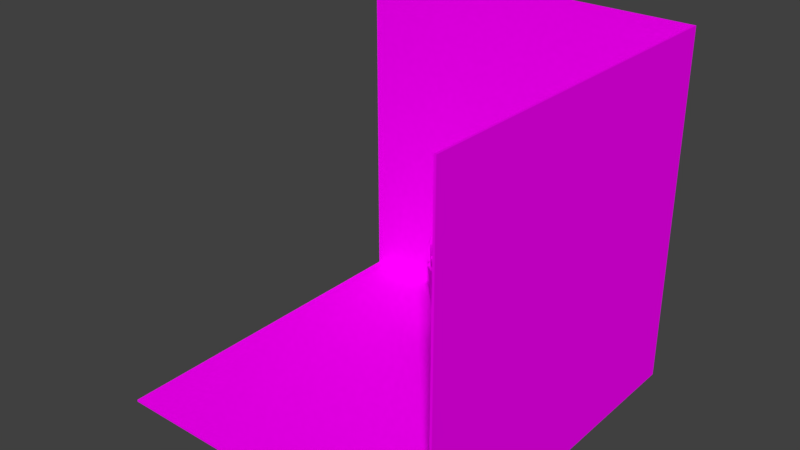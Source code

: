 # Source: Storage_Level2_Room.blend  (saved by Blender 2.79.0; exported with 4.5.12 LTS)
import bpy
from mathutils import Matrix  # noqa: F401  (used for matrix-valued properties, if any)

bpy.ops.wm.read_factory_settings(use_empty=True)
scene = bpy.context.scene
scene.name = 'Scene'

# ---- collections
col_collection_1 = bpy.data.collections.new('Collection 1'); scene.collection.children.link(col_collection_1)
col_collection_9 = bpy.data.collections.new('Collection 9'); scene.collection.children.link(col_collection_9)

# ---- images (referenced by path relative to the original .blend; pixels are not part of the script)
import os
ASSET_DIR = os.environ.get("B2B_ASSET_DIR", "")  # directory of the original .blend (textures are referenced by path, not embedded)
HERE = os.path.dirname(os.path.abspath(__file__))  # packed textures are extracted next to this script under _unpacked/

def load_image(name, relpath, width, height, colorspace="sRGB"):
    """Load a texture the original file referenced (path relative to the .blend, or extracted next to this script)."""
    p = next((c for c in (os.path.join(HERE, relpath), os.path.join(ASSET_DIR, relpath)) if relpath and os.path.exists(c)), "")
    if p:
        img = bpy.data.images.load(p, check_existing=True)
        img.name = name
    else:  # same state as the original file: an image datablock whose file is absent (Cycles renders it pink)
        img = bpy.data.images.new(name, width, height)
        img.source = "FILE"
        img.filepath = "//" + (relpath or name)
    img.colorspace_settings.name = colorspace
    return img
img_storage_texture_png = load_image('Storage_texture.png', 'Storage_texture.png', 1024, 1024, 'sRGB')
img_bucket_texture = load_image('Bucket_texture', 'Bucket_texture.png', 1024, 1024, 'sRGB')

# ---- materials (node trees are filled in below, after node groups)
mat_material_room = bpy.data.materials.new('Material_room')
mat_material_room.alpha_threshold = 0.0
mat_material_room.roughness = 0.5
mat_plankton_material = bpy.data.materials.new('Plankton_material')
mat_plankton_material.alpha_threshold = 0.0
mat_plankton_material.roughness = 0.5

# ---- material node trees
mat_material_room.use_nodes = True; mat_material_room.node_tree.nodes.clear()
_N = mat_material_room.node_tree.nodes; _L = mat_material_room.node_tree.links
n0 = _N.new('ShaderNodeOutputMaterial'); n0.name = 'Material Output'; n0.location = (300, 300)
n1 = _N.new('ShaderNodeBsdfDiffuse'); n1.name = 'Diffuse BSDF'; n1.location = (10, 300)
n2 = _N.new('ShaderNodeTexImage'); n2.name = 'Image Texture'; n2.location = (-190, 340)
n2.width = 140
n2.image = img_storage_texture_png
_L.new(n1.outputs[0], n0.inputs[0])
_L.new(n2.outputs[0], n1.inputs[0])
n0.is_active_output = True
mat_plankton_material.use_nodes = True; mat_plankton_material.node_tree.nodes.clear()
_N = mat_plankton_material.node_tree.nodes; _L = mat_plankton_material.node_tree.links
n0 = _N.new('ShaderNodeOutputMaterial'); n0.name = 'Material Output'; n0.location = (300, 300)
n1 = _N.new('ShaderNodeBsdfDiffuse'); n1.name = 'Diffuse BSDF'; n1.location = (10, 300)
n2 = _N.new('ShaderNodeTexImage'); n2.name = 'Image Texture'; n2.location = (-184, 307)
n2.width = 140
n2.image = img_bucket_texture
_L.new(n1.outputs[0], n0.inputs[0])
_L.new(n2.outputs[0], n1.inputs[0])
n0.is_active_output = True

# ---- world
world_world = bpy.data.worlds.new('World'); scene.world = world_world
world_world.color = (0.05088, 0.05088, 0.05088)
world_world.use_sun_shadow = False
world_world.sun_shadow_jitter_overblur = 0.0
world_world.cycles.sampling_method = 'MANUAL'

# ---- meshes
me_plane_001 = bpy.data.meshes.new('Plane.001')
me_plane_001.from_pydata([(-1.006, -1.006, -0.9938), (-1.006, 0.9944, 1.006), (0.9944, 0.9944, 1.006), (-1.006, 0.9944, -0.9938), (0.9944, -1.006, -0.9938), (0.9944, 0.9944, -0.9938), (0.9944, -1.006, 1.006), (-1.006, 1.006, -1.006), (-1.006, 1.006, 1.006), (1.006, 1.006, 1.006), (-1.006, -1.006, -1.006), (1.006, -1.006, -1.006), (1.006, 1.006, -1.006), (1.006, -1.006, 1.006)], [], [(0, 4, 5, 3), (1, 3, 5, 2), (4, 6, 2, 5), (10, 7, 12, 11), (8, 9, 12, 7), (11, 12, 9, 13), (2, 9, 8, 1), (6, 13, 9, 2), (4, 11, 13, 6), (0, 3, 7, 10), (1, 8, 7, 3), (4, 0, 10, 11)])
_uv = me_plane_001.uv_layers.new(name='UVMap')
_uv.uv.foreach_set('vector', [0.0, 0.0, 0.2969, 0.0, 0.2969, 0.2969, 0.0, 0.2969, 0.2969, 0.2969, 0.2969, 0.0, 0.5938, 0.0, 0.5938, 0.2969, 0.0, 0.2969, 0.2969, 0.2969, 0.2969, 0.5977, 0.0, 0.5977, 0.6895, 0.9059, 0.6807, 0.8345, 0.7649, 0.8405, 0.759, 0.9247, 0.5693, 0.8638, 0.5422, 0.8834, 0.5001, 0.8651, 0.5443, 0.8189, 0.4962, 0.9207, 0.5001, 0.8651, 0.5422, 0.8834, 0.5343, 0.9145, 0.5428, 0.8839, 0.5422, 0.8834, 0.5693, 0.8638, 0.5702, 0.8639, 0.5347, 0.915, 0.5343, 0.9145, 0.5422, 0.8834, 0.5428, 0.8839, 0.4973, 0.9214, 0.4962, 0.9207, 0.5343, 0.9145, 0.5347, 0.915, 0.6742, 0.9193, 0.6608, 0.8165, 0.6629, 0.814, 0.6758, 0.9179, 0.5702, 0.8639, 0.5693, 0.8638, 0.5443, 0.8189, 0.5459, 0.8194, 0.7741, 0.9469, 0.6742, 0.9193, 0.6758, 0.9179, 0.7768, 0.9452])
me_plane_001.materials.append(mat_material_room)
me_plane_001.use_remesh_preserve_volume = False
me_plane_001.use_remesh_preserve_attributes = False
me_plane_001.use_mirror_vertex_groups = False
me_plane_001.update()
me_cylinder = bpy.data.meshes.new('Cylinder')
me_cylinder.from_pydata([], [], [])
me_cylinder.materials.append(None)
me_cylinder.update()
me_cube = bpy.data.meshes.new('Cube')
me_cube.from_pydata([], [], [])
me_cube.materials.append(None)
me_cube.update()
me_cylinder_1 = bpy.data.meshes.new('Cylinder')
me_cylinder_1.from_pydata([], [], [])
me_cylinder_1.materials.append(None)
me_cylinder_1.update()
me_cylinder_000 = bpy.data.meshes.new('Cylinder.000')
me_cylinder_000.from_pydata([(0.0, 1.0, -1.0), (0.0, 1.22, 0.3704), (0.3827, 0.9239, -1.0), (0.4667, 1.127, 0.3704), (0.7071, 0.7071, -1.0), (0.8624, 0.8624, 0.3704), (0.9239, 0.3827, -1.0), (1.127, 0.4667, 0.3704), (1.0, -5.96e-08, -1.0), (1.22, -5.96e-08, 0.3704), (0.9239, -0.3827, -1.0), (1.127, -0.4667, 0.3704), (0.7071, -0.7071, -1.0), (0.8624, -0.8624, 0.3704), (0.3827, -0.9239, -1.0), (0.4667, -1.127, 0.3704), (1.788e-07, -1.0, -1.0), (1.788e-07, -1.22, 0.3704), (-0.3827, -0.9239, -1.0), (-0.4667, -1.127, 0.3704), (-0.7071, -0.7071, -1.0), (-0.8624, -0.8624, 0.3704), (-0.9239, -0.3827, -1.0), (-1.127, -0.4667, 0.3704), (-1.0, 0.0, -1.0), (-1.22, 0.0, 0.3704), (-0.9239, 0.3827, -1.0), (-1.127, 0.4668, 0.3704), (-0.7071, 0.7071, -1.0), (-0.8624, 0.8624, 0.3704), (-0.3827, 0.9239, -1.0), (-0.4667, 1.127, 0.3704), (0.0, 1.125, 0.3704), (0.4305, 1.039, 0.3704), (0.7954, 0.7954, 0.3704), (1.039, 0.4305, 0.3704), (1.125, -5.96e-08, 0.3704), (1.039, -0.4305, 0.3704), (0.7954, -0.7954, 0.3704), (0.4305, -1.039, 0.3704), (1.788e-07, -1.125, 0.3704), (-0.4305, -1.039, 0.3704), (-0.7954, -0.7954, 0.3704), (-1.039, -0.4305, 0.3704), (-1.125, 0.0, 0.3704), (-1.039, 0.4305, 0.3704), (-0.7954, 0.7954, 0.3704), (-0.4305, 1.039, 0.3704), (0.0, 0.9404, -0.9029), (0.3599, 0.8688, -0.9029), (0.665, 0.665, -0.9029), (0.8688, 0.3599, -0.9029), (0.9404, -5.96e-08, -0.9029), (0.8688, -0.3599, -0.9029), (0.665, -0.665, -0.9029), (0.3599, -0.8688, -0.9029), (1.192e-07, -0.9404, -0.9029), (-0.3599, -0.8688, -0.9029), (-0.665, -0.665, -0.9029), (-0.8688, -0.3599, -0.9029), (-0.9404, 0.0, -0.9029), (-0.8688, 0.3599, -0.9029), (-0.665, 0.665, -0.9029), (-0.3599, 0.8688, -0.9029), (-1.038, -0.5566, 0.4109), (-0.9113, -0.7456, 0.4109), (-0.9957, -0.5393, 0.4109), (-0.8793, -0.7136, 0.4109), (1.056, 0.5376, 0.4318), (0.901, 0.7703, 0.4318), (1.005, 0.5163, 0.4318), (0.8615, 0.7308, 0.4318), (-1.005, -0.5163, 0.7859), (-0.951, -0.4702, 0.958), (-1.056, -0.5376, 0.7859), (-0.4026, -0.08991, 1.559), (0.8615, 0.7308, 0.6089), (-0.8547, -0.7307, 0.959), (-0.5828, -0.5026, 1.365), (0.7619, 0.6464, 1.136), (-0.8146, -0.6907, 0.9587), (0.1742, 0.2379, 1.538), (0.1817, 0.2606, 1.57), (0.6114, 0.5361, 1.389), (0.8007, 0.6866, 1.146), (-0.8615, -0.7308, 0.7859), (0.901, 0.7703, 0.7859), (0.901, 0.7703, 0.6089), (0.767, 0.3021, 1.378), (0.9434, 0.4423, 1.139), (1.002, 0.4912, 0.9582), (1.056, 0.5376, 0.6089), (0.3782, 0.08067, 1.528), (0.7267, 0.2871, 1.355), (0.8941, 0.4217, 1.13), (1.005, 0.5163, 0.6089), (-1.005, -0.5163, 0.6089), (-0.8941, -0.4217, 1.13), (-0.7267, -0.2871, 1.355), (-0.3782, -0.08067, 1.528), (-1.056, -0.5376, 0.6089), (0.8615, 0.7308, 0.7859), (0.8146, 0.6907, 0.9587), (-1.002, -0.4912, 0.9582), (0.5828, 0.5026, 1.365), (-0.9434, -0.4423, 1.139), (-0.767, -0.3021, 1.378), (-0.901, -0.7703, 0.6089), (-0.901, -0.7703, 0.7859), (0.8547, 0.7307, 0.959), (-0.8007, -0.6866, 1.146), (-0.6114, -0.5361, 1.389), (0.4026, 0.08991, 1.559), (-0.1817, -0.2606, 1.57), (-0.1742, -0.2379, 1.538), (-0.7619, -0.6464, 1.136), (1.056, 0.5376, 0.7859), (-0.8615, -0.7308, 0.6089), (-0.8615, -0.7308, 0.4318), (-1.005, -0.5163, 0.4318), (-0.901, -0.7703, 0.4318), (0.951, 0.4702, 0.958), (1.005, 0.5163, 0.7859), (-1.056, -0.5376, 0.4318)], [], [(0, 1, 3, 2), (2, 3, 5, 4), (4, 5, 7, 6), (6, 7, 9, 8), (8, 9, 11, 10), (10, 11, 13, 12), (12, 13, 15, 14), (14, 15, 17, 16), (16, 17, 19, 18), (18, 19, 21, 20), (20, 21, 23, 22), (22, 23, 25, 24), (24, 25, 27, 26), (26, 27, 29, 28), (5, 3, 33, 34), (28, 29, 31, 30), (30, 31, 1, 0), (0, 2, 4, 6, 8, 10, 12, 14, 16, 18, 20, 22, 24, 26, 28, 30), (34, 33, 49, 50), (15, 13, 38, 39), (25, 23, 43, 44), (11, 9, 36, 37), (21, 19, 41, 42), (31, 29, 46, 47), (5, 34, 71, 69), (17, 15, 39, 40), (3, 1, 32, 33), (27, 25, 44, 45), (13, 11, 37, 38), (23, 21, 65, 64), (1, 31, 47, 32), (9, 7, 35, 36), (19, 17, 40, 41), (29, 27, 45, 46), (49, 48, 63, 62, 61, 60, 59, 58, 57, 56, 55, 54, 53, 52, 51, 50), (42, 41, 57, 58), (35, 34, 50, 51), (43, 42, 58, 59), (36, 35, 51, 52), (44, 43, 59, 60), (37, 36, 52, 53), (45, 44, 60, 61), (38, 37, 53, 54), (46, 45, 61, 62), (39, 38, 54, 55), (47, 46, 62, 63), (40, 39, 55, 56), (33, 32, 48, 49), (32, 47, 63, 48), (41, 40, 56, 57), (64, 65, 67, 66), (43, 23, 64, 66), (21, 42, 67, 65), (42, 43, 66, 67), (35, 7, 68, 70), (7, 5, 69, 68), (34, 35, 70, 71), (75, 82, 81, 99), (71, 70, 95, 76), (76, 95, 122, 101), (101, 122, 121, 102), (102, 121, 94, 79), (79, 94, 93, 104), (104, 93, 92, 81), (70, 68, 91, 95), (95, 91, 116, 122), (122, 116, 90, 121), (121, 90, 89, 94), (94, 89, 88, 93), (93, 88, 112, 92), (68, 69, 87, 91), (91, 87, 86, 116), (116, 86, 109, 90), (90, 109, 84, 89), (89, 84, 83, 88), (88, 83, 82, 112), (69, 71, 76, 87), (87, 76, 101, 86), (86, 101, 102, 109), (109, 102, 79, 84), (84, 79, 104, 83), (83, 104, 81, 82), (113, 112, 82, 75), (114, 92, 112, 113), (99, 81, 92, 114), (118, 119, 96, 117), (117, 96, 72, 85), (85, 72, 73, 80), (80, 73, 97, 115), (115, 97, 98, 78), (78, 98, 99, 114), (119, 123, 100, 96), (96, 100, 74, 72), (72, 74, 103, 73), (73, 103, 105, 97), (97, 105, 106, 98), (98, 106, 75, 99), (123, 120, 107, 100), (100, 107, 108, 74), (74, 108, 77, 103), (103, 77, 110, 105), (105, 110, 111, 106), (106, 111, 113, 75), (120, 118, 117, 107), (107, 117, 85, 108), (108, 85, 80, 77), (77, 80, 115, 110), (110, 115, 78, 111), (111, 78, 114, 113)])
_uv = me_cylinder_000.uv_layers.new(name='UVMap')
_uv.uv.foreach_set('vector', [0.2666, 0.7891, 0.2617, 0.7891, 0.2617, 0.7881, 0.2666, 0.7881, 0.2568, 0.8057, 0.2568, 0.7998, 0.2588, 0.7998, 0.2588, 0.8057, 0.2588, 0.8057, 0.2588, 0.7998, 0.2607, 0.7998, 0.2607, 0.8057, 0.2607, 0.8057, 0.2607, 0.7998, 0.2617, 0.7998, 0.2617, 0.8057, 0.2617, 0.8115, 0.2568, 0.8125, 0.2568, 0.8105, 0.2617, 0.8105, 0.2617, 0.8105, 0.2568, 0.8105, 0.2568, 0.8086, 0.2617, 0.8086, 0.2617, 0.8086, 0.2568, 0.8086, 0.2568, 0.8076, 0.2617, 0.8076, 0.2617, 0.8076, 0.2568, 0.8076, 0.2568, 0.8057, 0.2617, 0.8057, 0.2568, 0.7881, 0.2617, 0.7881, 0.2617, 0.7891, 0.2568, 0.7891, 0.2568, 0.7891, 0.2617, 0.7891, 0.2617, 0.791, 0.2568, 0.791, 0.2568, 0.791, 0.2617, 0.791, 0.2617, 0.793, 0.2568, 0.793, 0.2568, 0.793, 0.2617, 0.793, 0.2617, 0.7939, 0.2568, 0.7939, 0.2568, 0.7939, 0.2617, 0.7939, 0.2617, 0.7959, 0.2568, 0.7949, 0.2666, 0.7939, 0.2617, 0.7939, 0.2617, 0.793, 0.2666, 0.793, 0.25, 0.793, 0.249, 0.7949, 0.249, 0.7949, 0.249, 0.793, 0.2666, 0.793, 0.2617, 0.793, 0.2617, 0.791, 0.2666, 0.791, 0.2666, 0.791, 0.2617, 0.791, 0.2617, 0.7891, 0.2666, 0.7891, 0.25, 0.8018, 0.25, 0.8008, 0.25, 0.7988, 0.25, 0.7979, 0.251, 0.7969, 0.252, 0.7959, 0.2539, 0.7959, 0.2559, 0.7969, 0.2568, 0.7979, 0.2568, 0.7988, 0.2568, 0.8008, 0.2568, 0.8018, 0.2559, 0.8027, 0.2539, 0.8037, 0.252, 0.8037, 0.251, 0.8027, 0.2539, 0.791, 0.2559, 0.791, 0.2549, 0.7959, 0.2539, 0.7959, 0.2441, 0.7881, 0.2461, 0.7881, 0.2461, 0.7881, 0.2441, 0.7881, 0.2412, 0.7949, 0.2412, 0.793, 0.2412, 0.793, 0.2422, 0.7949, 0.248, 0.7881, 0.249, 0.7891, 0.249, 0.79, 0.2471, 0.7891, 0.2412, 0.791, 0.2412, 0.7891, 0.2422, 0.79, 0.2412, 0.791, 0.2461, 0.7969, 0.2441, 0.7969, 0.2441, 0.7969, 0.2461, 0.7969, 0.25, 0.793, 0.249, 0.793, 0.249, 0.793, 0.25, 0.793, 0.2422, 0.7881, 0.2441, 0.7881, 0.2441, 0.7881, 0.2432, 0.7891, 0.249, 0.7949, 0.248, 0.7969, 0.2471, 0.7959, 0.249, 0.7949, 0.2422, 0.7969, 0.2412, 0.7949, 0.2422, 0.7949, 0.2432, 0.7959, 0.2461, 0.7881, 0.248, 0.7881, 0.2471, 0.7891, 0.2461, 0.7881, 0.2617, 0.793, 0.2617, 0.791, 0.2617, 0.791, 0.2617, 0.792, 0.248, 0.7969, 0.2461, 0.7969, 0.2461, 0.7969, 0.2471, 0.7959, 0.249, 0.7891, 0.25, 0.791, 0.249, 0.791, 0.249, 0.79, 0.2412, 0.7891, 0.2422, 0.7881, 0.2432, 0.7891, 0.2422, 0.79, 0.2441, 0.7969, 0.2422, 0.7969, 0.2432, 0.7959, 0.2441, 0.7969, 0.2471, 0.8027, 0.2461, 0.8037, 0.2451, 0.8047, 0.2432, 0.8047, 0.2422, 0.8037, 0.2412, 0.8027, 0.2412, 0.8018, 0.2412, 0.7998, 0.2412, 0.7988, 0.2422, 0.7979, 0.2432, 0.7969, 0.2451, 0.7969, 0.2461, 0.7979, 0.2471, 0.7988, 0.2471, 0.7998, 0.2471, 0.8018, 0.248, 0.8047, 0.25, 0.8047, 0.249, 0.8096, 0.248, 0.8096, 0.252, 0.791, 0.2539, 0.791, 0.2539, 0.7959, 0.252, 0.7959, 0.2461, 0.8047, 0.248, 0.8047, 0.248, 0.8096, 0.2461, 0.8096, 0.251, 0.791, 0.252, 0.791, 0.252, 0.7959, 0.251, 0.7959, 0.2451, 0.8047, 0.2461, 0.8047, 0.2461, 0.8096, 0.2451, 0.8096, 0.25, 0.791, 0.251, 0.791, 0.251, 0.7959, 0.25, 0.7959, 0.2666, 0.8008, 0.2666, 0.8027, 0.2617, 0.8018, 0.2617, 0.8008, 0.2666, 0.8105, 0.2666, 0.8115, 0.2617, 0.8115, 0.2617, 0.8105, 0.2666, 0.7988, 0.2666, 0.8008, 0.2617, 0.8008, 0.2617, 0.7988, 0.2666, 0.8086, 0.2666, 0.8105, 0.2617, 0.8105, 0.2617, 0.8086, 0.2666, 0.7979, 0.2666, 0.7988, 0.2617, 0.7988, 0.2617, 0.7979, 0.2666, 0.8066, 0.2666, 0.8086, 0.2617, 0.8086, 0.2617, 0.8076, 0.2559, 0.791, 0.2568, 0.791, 0.2559, 0.7959, 0.2549, 0.7959, 0.2666, 0.7959, 0.2666, 0.7979, 0.2617, 0.7979, 0.2617, 0.7959, 0.2666, 0.8057, 0.2666, 0.8066, 0.2617, 0.8076, 0.2617, 0.8057, 0.2412, 0.793, 0.2412, 0.792, 0.2412, 0.792, 0.2412, 0.793, 0.2412, 0.793, 0.2412, 0.793, 0.2412, 0.793, 0.2412, 0.793, 0.2412, 0.791, 0.2412, 0.791, 0.2412, 0.792, 0.2412, 0.792, 0.248, 0.8047, 0.2461, 0.8047, 0.2471, 0.8047, 0.2471, 0.8047, 0.249, 0.791, 0.25, 0.791, 0.25, 0.792, 0.249, 0.792, 0.2607, 0.7998, 0.2588, 0.7998, 0.2588, 0.7998, 0.2598, 0.7998, 0.2539, 0.791, 0.252, 0.791, 0.2529, 0.79, 0.2539, 0.79, 0.25, 0.8096, 0.25, 0.8076, 0.25, 0.8076, 0.25, 0.8096, 0.2539, 0.79, 0.2529, 0.79, 0.2529, 0.7891, 0.2539, 0.7891, 0.2539, 0.7891, 0.2529, 0.7891, 0.2529, 0.7891, 0.2539, 0.7891, 0.2539, 0.7891, 0.2529, 0.7891, 0.2529, 0.7881, 0.2539, 0.7881, 0.2539, 0.7881, 0.2529, 0.7881, 0.252, 0.7881, 0.2539, 0.7881, 0.2539, 0.8037, 0.2549, 0.8037, 0.2549, 0.8047, 0.2539, 0.8047, 0.2539, 0.8047, 0.2549, 0.8047, 0.2549, 0.8057, 0.2539, 0.8066, 0.2451, 0.8135, 0.2451, 0.8135, 0.2441, 0.8135, 0.2441, 0.8135, 0.2441, 0.8135, 0.2441, 0.8135, 0.2441, 0.8135, 0.2441, 0.8135, 0.2441, 0.8135, 0.2441, 0.8135, 0.2432, 0.8135, 0.2432, 0.8135, 0.2432, 0.8135, 0.2432, 0.8135, 0.2422, 0.8135, 0.2422, 0.8135, 0.2422, 0.8135, 0.2422, 0.8135, 0.2412, 0.8125, 0.2412, 0.8125, 0.2412, 0.8125, 0.2412, 0.8125, 0.2412, 0.8105, 0.2412, 0.8105, 0.2598, 0.7998, 0.2588, 0.7998, 0.2588, 0.7988, 0.2598, 0.7988, 0.2598, 0.7988, 0.2588, 0.7988, 0.2588, 0.7988, 0.2598, 0.7988, 0.2598, 0.7988, 0.2588, 0.7988, 0.2588, 0.7979, 0.2598, 0.7979, 0.2598, 0.7979, 0.2588, 0.7979, 0.2588, 0.7969, 0.2598, 0.7969, 0.2598, 0.7969, 0.2588, 0.7969, 0.2588, 0.7959, 0.2598, 0.7959, 0.249, 0.8037, 0.2471, 0.8037, 0.2471, 0.8018, 0.249, 0.8018, 0.2539, 0.8037, 0.2539, 0.8037, 0.2529, 0.8037, 0.2529, 0.8037, 0.2529, 0.8037, 0.2529, 0.8037, 0.252, 0.8037, 0.252, 0.8037, 0.252, 0.8037, 0.252, 0.8037, 0.252, 0.8037, 0.252, 0.8037, 0.252, 0.8037, 0.252, 0.8037, 0.251, 0.8047, 0.251, 0.8037, 0.251, 0.8037, 0.251, 0.8047, 0.251, 0.8057, 0.25, 0.8057, 0.25, 0.8057, 0.251, 0.8057, 0.25, 0.8076, 0.25, 0.8076, 0.249, 0.7988, 0.249, 0.8018, 0.2471, 0.8018, 0.2471, 0.7988, 0.2412, 0.8086, 0.2412, 0.8105, 0.2412, 0.8105, 0.2412, 0.8086, 0.2539, 0.8086, 0.2539, 0.8066, 0.2549, 0.8057, 0.2549, 0.8086, 0.2549, 0.8076, 0.2559, 0.8076, 0.2559, 0.8086, 0.2549, 0.8086, 0.2549, 0.8086, 0.2559, 0.8086, 0.2559, 0.8086, 0.2549, 0.8086, 0.2549, 0.8086, 0.2559, 0.8086, 0.2559, 0.8096, 0.2549, 0.8096, 0.2549, 0.8096, 0.2559, 0.8096, 0.2559, 0.8105, 0.2549, 0.8105, 0.2549, 0.8115, 0.2539, 0.8115, 0.2539, 0.8105, 0.2549, 0.8105, 0.2549, 0.8105, 0.2539, 0.8105, 0.2539, 0.8086, 0.2549, 0.8086, 0.2539, 0.8125, 0.2539, 0.8135, 0.2529, 0.8135, 0.2529, 0.8125, 0.2529, 0.8125, 0.2529, 0.8135, 0.252, 0.8135, 0.252, 0.8125, 0.252, 0.8125, 0.252, 0.8135, 0.252, 0.8125, 0.252, 0.8125, 0.252, 0.8125, 0.252, 0.8125, 0.251, 0.8125, 0.251, 0.8125, 0.251, 0.8125, 0.251, 0.8125, 0.25, 0.8115, 0.251, 0.8115, 0.251, 0.8115, 0.25, 0.8115, 0.25, 0.8096, 0.25, 0.8096, 0.2559, 0.8076, 0.2549, 0.8076, 0.2549, 0.8066, 0.2559, 0.8066, 0.2559, 0.8066, 0.2549, 0.8066, 0.2549, 0.8057, 0.2559, 0.8057, 0.2559, 0.8057, 0.2549, 0.8057, 0.2549, 0.8057, 0.2559, 0.8057, 0.2559, 0.8057, 0.2549, 0.8057, 0.2549, 0.8047, 0.2559, 0.8047, 0.2559, 0.8047, 0.2549, 0.8047, 0.2549, 0.8037, 0.2559, 0.8037, 0.2471, 0.7969, 0.249, 0.7969, 0.249, 0.7988, 0.2471, 0.7988, 0.2451, 0.8047, 0.2451, 0.8047, 0.2441, 0.8047, 0.2441, 0.8047, 0.2441, 0.8047, 0.2441, 0.8047, 0.2441, 0.8047, 0.2441, 0.8047, 0.2441, 0.8047, 0.2441, 0.8047, 0.2432, 0.8047, 0.2432, 0.8047, 0.2432, 0.8047, 0.2432, 0.8047, 0.2422, 0.8057, 0.2422, 0.8047, 0.2422, 0.8047, 0.2422, 0.8057, 0.2412, 0.8066, 0.2412, 0.8057, 0.2412, 0.8057, 0.2412, 0.8066, 0.2412, 0.8086, 0.2412, 0.8086])
me_cylinder_000.materials.append(mat_plankton_material)
me_cylinder_000.use_remesh_preserve_volume = False
me_cylinder_000.use_remesh_preserve_attributes = False
me_cylinder_000.use_mirror_vertex_groups = False
me_cylinder_000.update()

# ---- objects
ob_room_bordered = bpy.data.objects.new('Room_Bordered', me_plane_001)
ob_cylinder = bpy.data.objects.new('Cylinder', me_cylinder)
ob_cube = bpy.data.objects.new('Cube', me_cube)
ob_cylinder_001 = bpy.data.objects.new('Cylinder.001', me_cylinder_1)
ob_part_bucket_001 = bpy.data.objects.new('Part_Bucket.001', me_cylinder_000)
ob_cube_001 = bpy.data.objects.new('Cube.001', me_cube)
ob_cylinder_002 = bpy.data.objects.new('Cylinder.002', me_cylinder_1)
ob_cylinder_003 = bpy.data.objects.new('Cylinder.003', me_cylinder_1)
ob_cylinder_004 = bpy.data.objects.new('Cylinder.004', me_cylinder_1)
ob_cylinder_005 = bpy.data.objects.new('Cylinder.005', me_cylinder_1)
ob_cylinder_006 = bpy.data.objects.new('Cylinder.006', me_cylinder_1)
ob_cylinder_007 = bpy.data.objects.new('Cylinder.007', me_cylinder_1)
ob_cylinder_008 = bpy.data.objects.new('Cylinder.008', me_cylinder_1)

# ---- transforms, parenting, visibility, modifiers, constraints
ob_room_bordered.location = (0.01121, 0.01126, 1.988)
ob_room_bordered.scale = (2.0, 2.0, 2.0)
ob_room_bordered.lineart.crease_threshold = 0.0
ob_cylinder.location = (-0.2348, 1.497, 1.251)
ob_cylinder.scale = (0.07736, 0.07736, 0.07736)
ob_cylinder.lineart.crease_threshold = 0.0
_m = ob_cylinder.modifiers.new('Subsurf', 'SUBSURF')
_m.uv_smooth = 'PRESERVE_CORNERS'
_m.quality = 2
_m.levels = 2
_m.show_only_control_edges = False
ob_cube.location = (0.7555, -0.9008, 0.3)
ob_cube.rotation_euler = (0.0, -0.0, -3.728)
ob_cube.scale = (0.3, 0.3, 0.3)
ob_cube.lineart.crease_threshold = 0.0
ob_cylinder_001.location = (-0.3343, -1.117, 0.06923)
ob_cylinder_001.scale = (0.1832, 0.1832, 0.008462)
ob_cylinder_001.lineart.crease_threshold = 0.0
_m = ob_cylinder_001.modifiers.new('Subsurf', 'SUBSURF')
_m.uv_smooth = 'PRESERVE_CORNERS'
_m.quality = 2
_m.show_only_control_edges = False
ob_part_bucket_001.location = (-0.2118, 1.474, 0.6019)
ob_part_bucket_001.scale = (0.365, 0.365, 0.6006)
ob_part_bucket_001.lineart.crease_threshold = 0.0
ob_cube_001.location = (0.4018, 0.2926, 0.3)
ob_cube_001.rotation_euler = (0.0, -0.0, -2.912)
ob_cube_001.scale = (0.3, 0.3, 0.3)
ob_cube_001.lineart.crease_threshold = 0.0
ob_cylinder_002.location = (-0.3343, -1.117, 0.09171)
ob_cylinder_002.scale = (0.1832, 0.1832, 0.008462)
ob_cylinder_002.lineart.crease_threshold = 0.0
_m = ob_cylinder_002.modifiers.new('Subsurf', 'SUBSURF')
_m.uv_smooth = 'PRESERVE_CORNERS'
_m.quality = 2
_m.show_only_control_edges = False
ob_cylinder_003.location = (-0.3343, -1.117, 0.1172)
ob_cylinder_003.scale = (0.1832, 0.1832, 0.008462)
ob_cylinder_003.lineart.crease_threshold = 0.0
_m = ob_cylinder_003.modifiers.new('Subsurf', 'SUBSURF')
_m.uv_smooth = 'PRESERVE_CORNERS'
_m.quality = 2
_m.show_only_control_edges = False
ob_cylinder_004.location = (-0.3343, -1.117, 0.1403)
ob_cylinder_004.scale = (0.1832, 0.1832, 0.008462)
ob_cylinder_004.lineart.crease_threshold = 0.0
_m = ob_cylinder_004.modifiers.new('Subsurf', 'SUBSURF')
_m.uv_smooth = 'PRESERVE_CORNERS'
_m.quality = 2
_m.show_only_control_edges = False
ob_cylinder_005.location = (-0.3343, -1.117, 0.1596)
ob_cylinder_005.scale = (0.1832, 0.1832, 0.008462)
ob_cylinder_005.lineart.crease_threshold = 0.0
_m = ob_cylinder_005.modifiers.new('Subsurf', 'SUBSURF')
_m.uv_smooth = 'PRESERVE_CORNERS'
_m.quality = 2
_m.show_only_control_edges = False
ob_cylinder_006.location = (-0.3343, -1.117, 0.1843)
ob_cylinder_006.scale = (0.1832, 0.1832, 0.008462)
ob_cylinder_006.lineart.crease_threshold = 0.0
_m = ob_cylinder_006.modifiers.new('Subsurf', 'SUBSURF')
_m.uv_smooth = 'PRESERVE_CORNERS'
_m.quality = 2
_m.show_only_control_edges = False
ob_cylinder_007.location = (-0.3343, -1.117, 0.01543)
ob_cylinder_007.scale = (0.1832, 0.1832, 0.008462)
ob_cylinder_007.lineart.crease_threshold = 0.0
_m = ob_cylinder_007.modifiers.new('Subsurf', 'SUBSURF')
_m.uv_smooth = 'PRESERVE_CORNERS'
_m.quality = 2
_m.show_only_control_edges = False
ob_cylinder_008.location = (-0.3343, -1.117, 0.04492)
ob_cylinder_008.scale = (0.1832, 0.1832, 0.008462)
ob_cylinder_008.lineart.crease_threshold = 0.0
_m = ob_cylinder_008.modifiers.new('Subsurf', 'SUBSURF')
_m.uv_smooth = 'PRESERVE_CORNERS'
_m.quality = 2
_m.show_only_control_edges = False

# ---- collection membership
col_collection_1.objects.link(ob_room_bordered)
col_collection_9.objects.link(ob_cylinder)
col_collection_9.objects.link(ob_cube)
col_collection_9.objects.link(ob_cylinder_001)
col_collection_9.objects.link(ob_part_bucket_001)
col_collection_9.objects.link(ob_cube_001)
col_collection_9.objects.link(ob_cylinder_002)
col_collection_9.objects.link(ob_cylinder_003)
col_collection_9.objects.link(ob_cylinder_004)
col_collection_9.objects.link(ob_cylinder_005)
col_collection_9.objects.link(ob_cylinder_006)
col_collection_9.objects.link(ob_cylinder_007)
col_collection_9.objects.link(ob_cylinder_008)

# ---- scene / render settings (as saved in the file)
scene.frame_start = 1; scene.frame_end = 250; scene.frame_set(1)
scene.render.engine = 'CYCLES'
scene.render.fps = 30
scene.render.dither_intensity = 0.0
scene.cycles.use_denoising = False
scene.cycles.samples = 128
scene.cycles.sampling_pattern = 'TABULATED_SOBOL'
scene.cycles.light_sampling_threshold = 0.0
scene.cycles.use_adaptive_sampling = False
scene.cycles.use_light_tree = False
scene.cycles.blur_glossy = 0.0
scene.cycles.sample_clamp_indirect = 0.0
scene.view_settings.view_transform = 'Standard'
bpy.context.view_layer.update()

# ---- added for rendering (the .blend has no active camera and no usable light): camera, sun
cam_auto = bpy.data.cameras.new('AutoCamera')
cam_auto.lens = 50.0
cam_auto.sensor_width = 36.0
cam_auto.clip_end = 1000.0
ob_auto_camera = bpy.data.objects.new('AutoCamera', cam_auto)
scene.collection.objects.link(ob_auto_camera)
ob_auto_camera.location = (6.45869, -7.72571, 7.14551)
ob_auto_camera.rotation_euler = (1.09748, -7.21219e-08, 0.694738)
scene.camera = ob_auto_camera
light_auto_sun = bpy.data.lights.new('AutoSun', 'SUN')
light_auto_sun.energy = 3.0
light_auto_sun.angle = 0.0523599
ob_auto_sun = bpy.data.objects.new('AutoSun', light_auto_sun)
scene.collection.objects.link(ob_auto_sun)
ob_auto_sun.rotation_euler = (0.872665, 0.174533, 0.523599)
bpy.context.view_layer.update()
